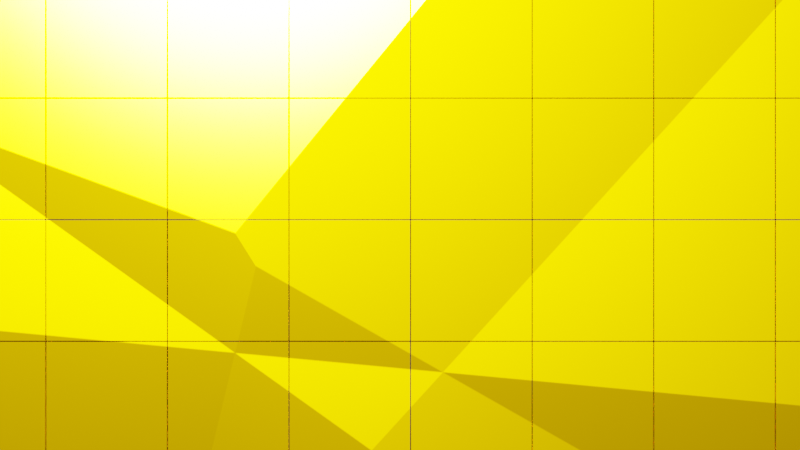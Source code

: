 # Source: BackGrounds_GoldLeafs.blend  (saved by Blender 2.80.75; exported with 4.5.12 LTS)
import bpy
from mathutils import Matrix  # noqa: F401  (used for matrix-valued properties, if any)

bpy.ops.wm.read_factory_settings(use_empty=True)
scene = bpy.context.scene
scene.name = 'Scene'

# ---- collections
col_collection = bpy.data.collections.new('Collection'); scene.collection.children.link(col_collection)

# ---- materials (node trees are filled in below, after node groups)
mat_gold = bpy.data.materials.new('Gold')
mat_gold.alpha_threshold = 0.0
mat_gold.line_color = (0.0, 0.0, 0.0, 1.0)

# ---- material node trees
mat_gold.use_nodes = True; mat_gold.node_tree.nodes.clear()
_N = mat_gold.node_tree.nodes; _L = mat_gold.node_tree.links
n0 = _N.new('ShaderNodeOutputMaterial'); n0.name = 'Material Output'; n0.location = (550, 300)
n1 = _N.new('ShaderNodeMixShader'); n1.name = 'Mix Shader'; n1.location = (330, 321)
n2 = _N.new('ShaderNodeBsdfPrincipled'); n2.name = 'Principled BSDF'; n2.location = (-204, 472)
n2.distribution = 'GGX'
n2.subsurface_method = 'BURLEY'
n2.inputs[0].default_value = (0.7682, 0.4072, 0.0, 1.0)
n2.inputs[1].default_value = 1.0
n2.inputs[2].default_value = 0.1
n2.inputs[3].default_value = 1.45
n2.inputs[27].default_value = (0.0, 0.0, 0.0, 1.0)
n2.inputs[28].default_value = 1.0
n3 = _N.new('ShaderNodeBsdfDiffuse'); n3.name = 'Diffuse BSDF'; n3.location = (-156, -176)
n4 = _N.new('ShaderNodeTexEnvironment'); n4.name = 'Environment Texture'; n4.location = (-918, 60)
n4.projection = 'MIRROR_BALL'
n5 = _N.new('ShaderNodeTexGradient'); n5.name = 'Gradient Texture'; n5.location = (-823, 93)
n6 = _N.new('ShaderNodeBump'); n6.name = 'Bump'; n6.location = (-557, 191)
n6.inputs[1].default_value = 1.0
n6.inputs[2].default_value = 1.0
n7 = _N.new('ShaderNodeTexMagic'); n7.name = 'Magic Texture'; n7.location = (-842, 192)
n7.inputs[1].default_value = 2.0
n7.inputs[2].default_value = 10.0
n8 = _N.new('ShaderNodeTexVoronoi'); n8.name = 'Voronoi Texture'; n8.location = (-1027, 182)
n8.feature = 'F2'
n8.inputs[2].default_value = 0.1
n9 = _N.new('ShaderNodeMath'); n9.name = 'Math'; n9.location = (0, 0)
n9.operation = 'MULTIPLY'
_L.new(n3.outputs[0], n1.inputs[2])
_L.new(n6.outputs[0], n2.inputs[5])
_L.new(n6.outputs[0], n3.inputs[2])
_L.new(n2.outputs[0], n0.inputs[0])
_L.new(n9.outputs[0], n6.inputs[3])
_L.new(n8.outputs[0], n9.inputs[0])
_L.new(n8.outputs[0], n9.inputs[1])
n0.is_active_output = True

# ---- world
world_world = bpy.data.worlds.new('World'); scene.world = world_world
world_world.use_nodes = True; world_world.node_tree.nodes.clear()
_N = world_world.node_tree.nodes; _L = world_world.node_tree.links
n0 = _N.new('ShaderNodeOutputWorld'); n0.name = 'World Output'; n0.location = (300, 300)
n1 = _N.new('ShaderNodeBackground'); n1.name = 'Background'; n1.location = (10, 300)
n1.inputs[0].default_value = (0.05088, 0.05088, 0.05088, 1.0)
_L.new(n1.outputs[0], n0.inputs[0])
n0.is_active_output = True
world_world.color = (0.05088, 0.05088, 0.05088)
world_world.use_sun_shadow = False
world_world.sun_shadow_jitter_overblur = 0.0

# ---- cameras
cam_camera = bpy.data.cameras.new('Camera')
cam_camera.clip_end = 100.0
cam_camera.ortho_scale = 7.314

# ---- lights
light_light = bpy.data.lights.new('Light', 'SUN')
light_light.transmission_factor = 0.0
light_light.angle = 0.1993
light_light.energy = 3000.0
light_light.shadow_soft_size = 0.1
light_light.shadow_cascade_max_distance = 1000.0

# ---- meshes
me_cube = bpy.data.meshes.new('Cube')
me_cube.from_pydata([(1.0, 1.0, 1.0), (1.0, 1.0, -1.0), (1.0, -1.0, 1.0), (1.0, -1.0, -1.0), (-1.0, 1.0, 1.0), (-1.0, 1.0, -1.0), (-1.0, -1.0, 1.0), (-1.0, -1.0, -1.0)], [], [(0, 4, 6, 2), (3, 2, 6, 7), (7, 6, 4, 5), (5, 1, 3, 7), (1, 0, 2, 3), (5, 4, 0, 1)])
_uv = me_cube.uv_layers.new(name='UVMap')
_uv.uv.foreach_set('vector', [0.375, 0.0, 0.625, 0.0, 0.625, 0.25, 0.375, 0.25, 0.375, 0.25, 0.625, 0.25, 0.625, 0.5, 0.375, 0.5, 0.375, 0.5, 0.625, 0.5, 0.625, 0.75, 0.375, 0.75, 0.375, 0.75, 0.625, 0.75, 0.625, 1.0, 0.375, 1.0, 0.125, 0.5, 0.375, 0.5, 0.375, 0.75, 0.125, 0.75, 0.625, 0.5, 0.875, 0.5, 0.875, 0.75, 0.625, 0.75])
me_cube.materials.append(mat_gold)
me_cube.use_remesh_preserve_volume = False
me_cube.use_remesh_preserve_attributes = False
me_cube.use_mirror_vertex_groups = False
me_cube.update()

# ---- objects
ob_cube = bpy.data.objects.new('Cube', me_cube)
ob_light = bpy.data.objects.new('Light', light_light)
ob_camera = bpy.data.objects.new('Camera', cam_camera)

# ---- transforms, parenting, visibility, modifiers, constraints
ob_cube.location = (-6.593, 0.0, 0.0)
ob_cube.lock_rotations_4d = False
ob_cube.empty_display_type = 'ARROWS'
ob_cube.lineart.crease_threshold = 0.0
_m = ob_cube.modifiers.new('Array', 'ARRAY')
_m.count = 8
_m.constant_offset_displace = (0.0, 0.0, 0.0)
_m.relative_offset_displace = (1.01, 0.0, 0.0)
_m = ob_cube.modifiers.new('Array.001', 'ARRAY')
_m.count = 6
_m.constant_offset_displace = (0.0, 0.0, 0.0)
_m.relative_offset_displace = (0.0, 0.0, 1.01)
ob_light.location = (-0.0563, -4.009, 5.904)
ob_light.rotation_euler = (-0.08913, -1.06, 1.522)
ob_light.lock_rotations_4d = False
ob_light.empty_display_type = 'ARROWS'
ob_light.color = (0.0, 0.0, 0.0, 0.0)
ob_light.lineart.crease_threshold = 0.0
ob_camera.location = (0.3011, -19.46, 4.958)
ob_camera.rotation_euler = (1.571, 0.0, 0.0)
ob_camera.lock_rotations_4d = False
ob_camera.empty_display_type = 'ARROWS'
ob_camera.color = (0.0, 0.0, 0.0, 0.0)
ob_camera.display_type = 'WIRE'
ob_camera.lineart.crease_threshold = 0.0

# ---- collection membership
col_collection.objects.link(ob_cube)
col_collection.objects.link(ob_light)
col_collection.objects.link(ob_camera)

# ---- scene / render settings (as saved in the file)
scene.camera = ob_camera
scene.frame_start = 1; scene.frame_end = 250; scene.frame_set(1)
scene.render.engine = 'CYCLES'
scene.render.resolution_x = 1280
scene.render.resolution_y = 720
scene.render.resolution_percentage = 50
scene.cycles.use_denoising = False
scene.cycles.samples = 128
scene.cycles.sampling_pattern = 'TABULATED_SOBOL'
scene.cycles.use_adaptive_sampling = False
scene.cycles.use_light_tree = False
scene.view_settings.view_transform = 'Filmic'
bpy.context.view_layer.update()
